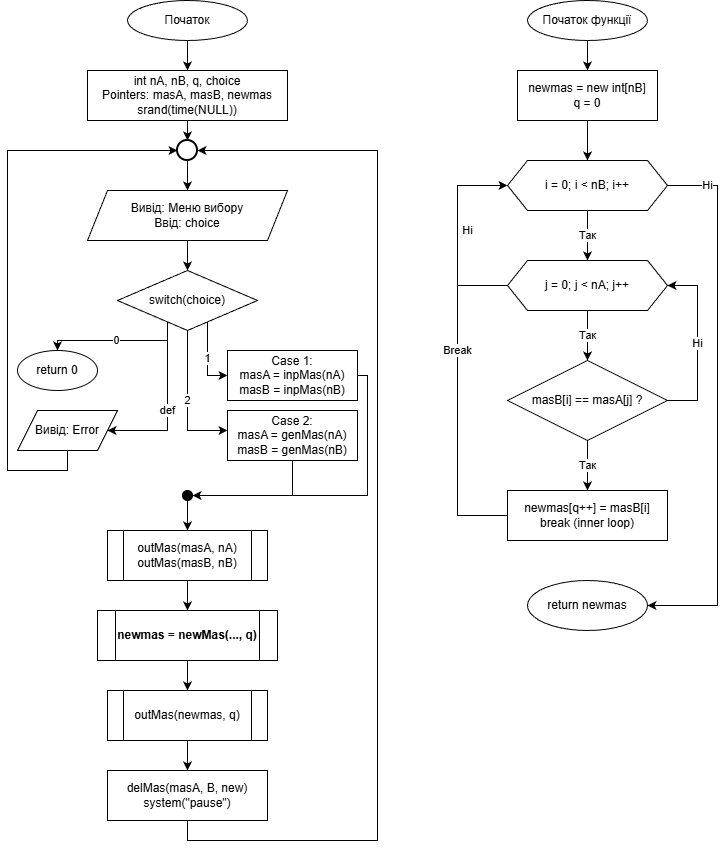

The diagram above was exported from draw.io. Its source (the exported page's mxGraphModel, read from the mxfile embedded in the PNG):
<mxGraphModel dx="1182" dy="662" grid="1" gridSize="10" guides="1" tooltips="1" connect="1" arrows="1" fold="1" page="1" pageScale="1" pageWidth="827" pageHeight="1169" math="0" shadow="0">
  <root>
    <mxCell id="0" />
    <mxCell id="1" parent="0" />
    <mxCell id="CLqyqlGSWl5p9TeNFBQy-1" parent="1" style="ellipse;whiteSpace=wrap;html=1;" value="Початок функції" vertex="1">
      <mxGeometry height="40" width="120" x="530" y="50" as="geometry" />
    </mxCell>
    <mxCell id="CLqyqlGSWl5p9TeNFBQy-2" parent="1" style="rounded=0;whiteSpace=wrap;html=1;" value="newmas = new int[nB]&#10;q = 0" vertex="1">
      <mxGeometry height="50" width="140" x="520" y="120" as="geometry" />
    </mxCell>
    <mxCell id="CLqyqlGSWl5p9TeNFBQy-3" parent="1" style="shape=hexagon;perimeter=hexagonPerimeter2;whiteSpace=wrap;html=1;fixedSize=1;" value="i = 0; i &lt; nB; i++" vertex="1">
      <mxGeometry height="50" width="160" x="510" y="210" as="geometry" />
    </mxCell>
    <mxCell id="CLqyqlGSWl5p9TeNFBQy-4" parent="1" style="shape=hexagon;perimeter=hexagonPerimeter2;whiteSpace=wrap;html=1;fixedSize=1;" value="j = 0; j &lt; nA; j++" vertex="1">
      <mxGeometry height="50" width="160" x="510" y="310" as="geometry" />
    </mxCell>
    <mxCell id="CLqyqlGSWl5p9TeNFBQy-5" parent="1" style="rhombus;whiteSpace=wrap;html=1;" value="masB[i] == masA[j] ?" vertex="1">
      <mxGeometry height="80" width="160" x="510" y="410" as="geometry" />
    </mxCell>
    <mxCell id="CLqyqlGSWl5p9TeNFBQy-6" parent="1" style="rounded=0;whiteSpace=wrap;html=1;" value="newmas[q++] = masB[i]&#10;break (inner loop)" vertex="1">
      <mxGeometry height="50" width="160" x="510" y="540" as="geometry" />
    </mxCell>
    <mxCell id="CLqyqlGSWl5p9TeNFBQy-7" parent="1" style="ellipse;whiteSpace=wrap;html=1;" value="return newmas" vertex="1">
      <mxGeometry height="50" width="120" x="530" y="630" as="geometry" />
    </mxCell>
    <mxCell id="CLqyqlGSWl5p9TeNFBQy-8" edge="1" parent="1" source="CLqyqlGSWl5p9TeNFBQy-1" style="exitX=0.5;exitY=1;exitDx=0;exitDy=0;" target="CLqyqlGSWl5p9TeNFBQy-2">
      <mxGeometry relative="1" as="geometry" />
    </mxCell>
    <mxCell id="CLqyqlGSWl5p9TeNFBQy-9" edge="1" parent="1" source="CLqyqlGSWl5p9TeNFBQy-2" target="CLqyqlGSWl5p9TeNFBQy-3">
      <mxGeometry relative="1" as="geometry" />
    </mxCell>
    <mxCell id="CLqyqlGSWl5p9TeNFBQy-10" edge="1" parent="1" source="CLqyqlGSWl5p9TeNFBQy-3" style="edgeStyle=orthogonalEdgeStyle;html=1;" target="CLqyqlGSWl5p9TeNFBQy-4" value="Так">
      <mxGeometry relative="1" as="geometry" />
    </mxCell>
    <mxCell id="CLqyqlGSWl5p9TeNFBQy-11" edge="1" parent="1" source="CLqyqlGSWl5p9TeNFBQy-3" style="edgeStyle=orthogonalEdgeStyle;html=1;entryX=1;entryY=0.5;rounded=0;curved=0;" target="CLqyqlGSWl5p9TeNFBQy-7" value="Ні">
      <mxGeometry relative="1" x="-0.8519" as="geometry">
        <mxPoint as="offset" />
        <Array as="points">
          <mxPoint x="720" y="235" />
          <mxPoint x="720" y="655" />
        </Array>
      </mxGeometry>
    </mxCell>
    <mxCell id="CLqyqlGSWl5p9TeNFBQy-12" edge="1" parent="1" source="CLqyqlGSWl5p9TeNFBQy-4" style="edgeStyle=orthogonalEdgeStyle;html=1;rounded=0;curved=0;" target="CLqyqlGSWl5p9TeNFBQy-5" value="Так">
      <mxGeometry relative="1" as="geometry" />
    </mxCell>
    <mxCell id="CLqyqlGSWl5p9TeNFBQy-13" edge="1" parent="1" source="CLqyqlGSWl5p9TeNFBQy-4" style="edgeStyle=orthogonalEdgeStyle;html=1;entryX=0;entryY=0.5;rounded=0;curved=0;" target="CLqyqlGSWl5p9TeNFBQy-3" value="Ні">
      <mxGeometry relative="1" x="0.0505" y="-10" as="geometry">
        <mxPoint as="offset" />
        <Array as="points">
          <mxPoint x="460" y="335" />
          <mxPoint x="460" y="235" />
        </Array>
      </mxGeometry>
    </mxCell>
    <mxCell id="CLqyqlGSWl5p9TeNFBQy-14" edge="1" parent="1" source="CLqyqlGSWl5p9TeNFBQy-5" style="edgeStyle=orthogonalEdgeStyle;html=1;rounded=0;curved=0;" target="CLqyqlGSWl5p9TeNFBQy-6" value="Так">
      <mxGeometry relative="1" as="geometry" />
    </mxCell>
    <mxCell id="CLqyqlGSWl5p9TeNFBQy-15" edge="1" parent="1" source="CLqyqlGSWl5p9TeNFBQy-5" style="edgeStyle=orthogonalEdgeStyle;html=1;entryX=1;entryY=0.5;rounded=0;curved=0;" target="CLqyqlGSWl5p9TeNFBQy-4" value="Ні">
      <mxGeometry relative="1" as="geometry">
        <Array as="points">
          <mxPoint x="700" y="450" />
          <mxPoint x="700" y="335" />
        </Array>
      </mxGeometry>
    </mxCell>
    <mxCell id="CLqyqlGSWl5p9TeNFBQy-16" edge="1" parent="1" source="CLqyqlGSWl5p9TeNFBQy-6" style="edgeStyle=orthogonalEdgeStyle;html=1;entryX=0;entryY=0.5;rounded=0;curved=0;" target="CLqyqlGSWl5p9TeNFBQy-3" value="Break">
      <mxGeometry relative="1" as="geometry">
        <Array as="points">
          <mxPoint x="460" y="565" />
          <mxPoint x="460" y="235" />
        </Array>
      </mxGeometry>
    </mxCell>
    <mxCell id="CLqyqlGSWl5p9TeNFBQy-17" parent="1" style="ellipse;whiteSpace=wrap;html=1;" value="Початок" vertex="1">
      <mxGeometry height="40" width="120" x="130" y="50" as="geometry" />
    </mxCell>
    <mxCell id="CLqyqlGSWl5p9TeNFBQy-18" parent="1" style="rounded=0;whiteSpace=wrap;html=1;" value="int nA, nB, q, choice&#10;Pointers: masA, masB, newmas&#10;srand(time(NULL))" vertex="1">
      <mxGeometry height="50" width="200" x="90" y="120" as="geometry" />
    </mxCell>
    <mxCell id="CLqyqlGSWl5p9TeNFBQy-19" parent="1" style="shape=mxgraph.flowchart.start_2;strokeWidth=2;whiteSpace=wrap;html=1;" value="" vertex="1">
      <mxGeometry height="20" width="20" x="180" y="190" as="geometry" />
    </mxCell>
    <mxCell id="CLqyqlGSWl5p9TeNFBQy-20" parent="1" style="shape=parallelogram;perimeter=parallelogramPerimeter;whiteSpace=wrap;html=1;fixedSize=1;" value="Вивід: Меню вибору&#10;Ввід: choice" vertex="1">
      <mxGeometry height="50" width="200" x="90" y="240" as="geometry" />
    </mxCell>
    <mxCell id="CLqyqlGSWl5p9TeNFBQy-21" parent="1" style="rhombus;whiteSpace=wrap;html=1;" value="switch(choice)" vertex="1">
      <mxGeometry height="60" width="140" x="120" y="320" as="geometry" />
    </mxCell>
    <mxCell id="CLqyqlGSWl5p9TeNFBQy-22" parent="1" style="rounded=0;whiteSpace=wrap;html=1;" value="Case 1:&#10;masA = inpMas(nA)&#10;masB = inpMas(nB)" vertex="1">
      <mxGeometry height="50" width="130" x="230" y="400" as="geometry" />
    </mxCell>
    <mxCell id="CLqyqlGSWl5p9TeNFBQy-23" parent="1" style="rounded=0;whiteSpace=wrap;html=1;" value="Case 2:&#10;masA = genMas(nA)&#10;masB = genMas(nB)" vertex="1">
      <mxGeometry height="50" width="130" x="230" y="460" as="geometry" />
    </mxCell>
    <mxCell id="CLqyqlGSWl5p9TeNFBQy-24" parent="1" style="ellipse;whiteSpace=wrap;html=1;" value="return 0" vertex="1">
      <mxGeometry height="40" width="80" x="20" y="400" as="geometry" />
    </mxCell>
    <mxCell id="CLqyqlGSWl5p9TeNFBQy-25" parent="1" style="shape=parallelogram;perimeter=parallelogramPerimeter;whiteSpace=wrap;html=1;fixedSize=1;" value="Вивід: Error" vertex="1">
      <mxGeometry height="40" width="100" x="20" y="460" as="geometry" />
    </mxCell>
    <mxCell id="CLqyqlGSWl5p9TeNFBQy-26" parent="1" style="ellipse;whiteSpace=wrap;html=1;aspect=fixed;fillColor=#000000;" value="" vertex="1">
      <mxGeometry height="10" width="10" x="185" y="540" as="geometry" />
    </mxCell>
    <mxCell id="CLqyqlGSWl5p9TeNFBQy-27" parent="1" style="shape=process;whiteSpace=wrap;html=1;backgroundOutline=1;" value="outMas(masA, nA)&#10;outMas(masB, nB)" vertex="1">
      <mxGeometry height="50" width="160" x="110" y="580" as="geometry" />
    </mxCell>
    <mxCell id="CLqyqlGSWl5p9TeNFBQy-28" parent="1" style="shape=process;whiteSpace=wrap;html=1;backgroundOutline=1;fontStyle=1" value="newmas = newMas(..., q)" vertex="1">
      <mxGeometry height="50" width="180" x="100" y="660" as="geometry" />
    </mxCell>
    <mxCell id="CLqyqlGSWl5p9TeNFBQy-29" parent="1" style="shape=process;whiteSpace=wrap;html=1;backgroundOutline=1;" value="outMas(newmas, q)" vertex="1">
      <mxGeometry height="50" width="160" x="110" y="740" as="geometry" />
    </mxCell>
    <mxCell id="CLqyqlGSWl5p9TeNFBQy-30" parent="1" style="rounded=0;whiteSpace=wrap;html=1;" value="delMas(masA, B, new)&#10;system(&quot;pause&quot;)" vertex="1">
      <mxGeometry height="50" width="160" x="110" y="820" as="geometry" />
    </mxCell>
    <mxCell id="CLqyqlGSWl5p9TeNFBQy-31" edge="1" parent="1" source="CLqyqlGSWl5p9TeNFBQy-17" target="CLqyqlGSWl5p9TeNFBQy-18">
      <mxGeometry relative="1" as="geometry" />
    </mxCell>
    <mxCell id="CLqyqlGSWl5p9TeNFBQy-32" edge="1" parent="1" source="CLqyqlGSWl5p9TeNFBQy-18" target="CLqyqlGSWl5p9TeNFBQy-19">
      <mxGeometry relative="1" as="geometry" />
    </mxCell>
    <mxCell id="CLqyqlGSWl5p9TeNFBQy-33" edge="1" parent="1" source="CLqyqlGSWl5p9TeNFBQy-19" target="CLqyqlGSWl5p9TeNFBQy-20">
      <mxGeometry relative="1" as="geometry" />
    </mxCell>
    <mxCell id="CLqyqlGSWl5p9TeNFBQy-34" edge="1" parent="1" source="CLqyqlGSWl5p9TeNFBQy-20" target="CLqyqlGSWl5p9TeNFBQy-21">
      <mxGeometry relative="1" as="geometry" />
    </mxCell>
    <mxCell id="CLqyqlGSWl5p9TeNFBQy-35" edge="1" parent="1" source="CLqyqlGSWl5p9TeNFBQy-21" style="edgeStyle=orthogonalEdgeStyle;rounded=0;html=1;" target="CLqyqlGSWl5p9TeNFBQy-22" value="1">
      <mxGeometry relative="1" as="geometry">
        <Array as="points">
          <mxPoint x="210" y="425" />
        </Array>
      </mxGeometry>
    </mxCell>
    <mxCell id="CLqyqlGSWl5p9TeNFBQy-36" edge="1" parent="1" source="CLqyqlGSWl5p9TeNFBQy-21" style="edgeStyle=orthogonalEdgeStyle;rounded=0;html=1;" target="CLqyqlGSWl5p9TeNFBQy-23" value="2">
      <mxGeometry relative="1" as="geometry">
        <Array as="points">
          <mxPoint x="190" y="480" />
        </Array>
      </mxGeometry>
    </mxCell>
    <mxCell id="CLqyqlGSWl5p9TeNFBQy-37" edge="1" parent="1" source="CLqyqlGSWl5p9TeNFBQy-21" style="edgeStyle=orthogonalEdgeStyle;rounded=0;html=1;" target="CLqyqlGSWl5p9TeNFBQy-24" value="0">
      <mxGeometry relative="1" as="geometry">
        <Array as="points">
          <mxPoint x="170" y="390" />
          <mxPoint x="60" y="390" />
        </Array>
      </mxGeometry>
    </mxCell>
    <mxCell id="CLqyqlGSWl5p9TeNFBQy-38" edge="1" parent="1" source="CLqyqlGSWl5p9TeNFBQy-21" style="edgeStyle=orthogonalEdgeStyle;rounded=0;html=1;" target="CLqyqlGSWl5p9TeNFBQy-25" value="def">
      <mxGeometry relative="1" x="0.0508" as="geometry">
        <mxPoint as="offset" />
        <Array as="points">
          <mxPoint x="170" y="480" />
        </Array>
      </mxGeometry>
    </mxCell>
    <mxCell id="CLqyqlGSWl5p9TeNFBQy-39" edge="1" parent="1" source="CLqyqlGSWl5p9TeNFBQy-22" style="exitX=1;exitY=0.5;exitDx=0;exitDy=0;rounded=0;curved=0;" target="CLqyqlGSWl5p9TeNFBQy-26">
      <mxGeometry relative="1" as="geometry">
        <Array as="points">
          <mxPoint x="370" y="425" />
          <mxPoint x="370" y="490" />
          <mxPoint x="370" y="545" />
          <mxPoint x="295" y="545" />
        </Array>
      </mxGeometry>
    </mxCell>
    <mxCell id="CLqyqlGSWl5p9TeNFBQy-40" edge="1" parent="1" source="CLqyqlGSWl5p9TeNFBQy-23" style="rounded=0;curved=0;" target="CLqyqlGSWl5p9TeNFBQy-26">
      <mxGeometry relative="1" as="geometry">
        <Array as="points">
          <mxPoint x="295" y="545" />
        </Array>
      </mxGeometry>
    </mxCell>
    <mxCell id="CLqyqlGSWl5p9TeNFBQy-41" edge="1" parent="1" source="CLqyqlGSWl5p9TeNFBQy-25" style="rounded=0;curved=0;" target="CLqyqlGSWl5p9TeNFBQy-19">
      <mxGeometry relative="1" as="geometry">
        <Array as="points">
          <mxPoint x="70" y="520" />
          <mxPoint x="10" y="520" />
          <mxPoint x="10" y="360" />
          <mxPoint x="10" y="200" />
        </Array>
      </mxGeometry>
    </mxCell>
    <mxCell id="CLqyqlGSWl5p9TeNFBQy-42" edge="1" parent="1" source="CLqyqlGSWl5p9TeNFBQy-26" target="CLqyqlGSWl5p9TeNFBQy-27">
      <mxGeometry relative="1" as="geometry" />
    </mxCell>
    <mxCell id="CLqyqlGSWl5p9TeNFBQy-43" edge="1" parent="1" source="CLqyqlGSWl5p9TeNFBQy-27" target="CLqyqlGSWl5p9TeNFBQy-28">
      <mxGeometry relative="1" as="geometry" />
    </mxCell>
    <mxCell id="CLqyqlGSWl5p9TeNFBQy-44" edge="1" parent="1" source="CLqyqlGSWl5p9TeNFBQy-28" target="CLqyqlGSWl5p9TeNFBQy-29">
      <mxGeometry relative="1" as="geometry" />
    </mxCell>
    <mxCell id="CLqyqlGSWl5p9TeNFBQy-45" edge="1" parent="1" source="CLqyqlGSWl5p9TeNFBQy-29" target="CLqyqlGSWl5p9TeNFBQy-30">
      <mxGeometry relative="1" as="geometry" />
    </mxCell>
    <mxCell id="CLqyqlGSWl5p9TeNFBQy-46" edge="1" parent="1" source="CLqyqlGSWl5p9TeNFBQy-30" style="rounded=0;curved=0;" target="CLqyqlGSWl5p9TeNFBQy-19">
      <mxGeometry relative="1" as="geometry">
        <Array as="points">
          <mxPoint x="190" y="890" />
          <mxPoint x="380" y="890" />
          <mxPoint x="380" y="550" />
          <mxPoint x="380" y="200" />
        </Array>
      </mxGeometry>
    </mxCell>
  </root>
</mxGraphModel>